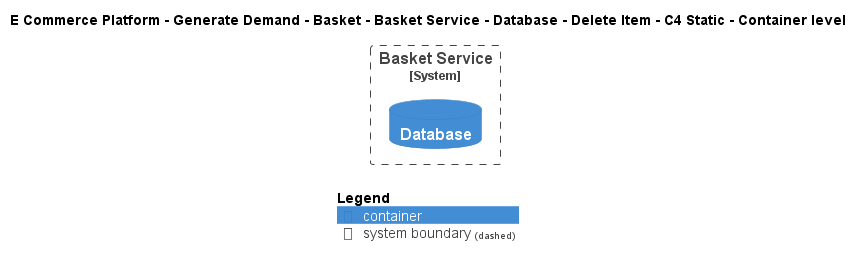

The diagram above was rendered by PlantUML. Its source (embedded in the PNG):
@startuml
!include ..\..\..\..\..\..\..\..\..\.c4s\C4_Container.puml

AddElementTag("c4interflow:lifecycle:new", $bgColor=green, $fontColor=#ffffff, $borderColor=green, $shadowing="False")
AddElementTag("c4interflow:lifecycle:changed", $bgColor=orange, $fontColor=#ffffff, $borderColor=orange, $shadowing="False")
AddElementTag("c4interflow:lifecycle:removed", $bgColor=red, $fontColor=#ffffff, $borderColor=red, $shadowing="False")

AddRelTag("c4interflow:lifecycle:new", $textColor=green, $lineColor=green)
AddRelTag("c4interflow:lifecycle:changed", $textColor=orange, $lineColor=orange)
AddRelTag("c4interflow:lifecycle:removed", $textColor=red, $lineColor=red)

SHOW_PERSON_PORTRAIT()
LAYOUT_TOP_DOWN()

skinparam linetype polyline

title E Commerce Platform - Generate Demand - Basket - Basket Service - Database - Delete Item - C4 Static - Container level


System_Boundary(ECommercePlatform.GenerateDemand.Basket.SoftwareSystems.BasketService, "Basket Service") {
    ContainerDb(ECommercePlatform.GenerateDemand.Basket.SoftwareSystems.BasketService.Containers.Database, "Database", "", "")
}



SHOW_LEGEND()
@enduml